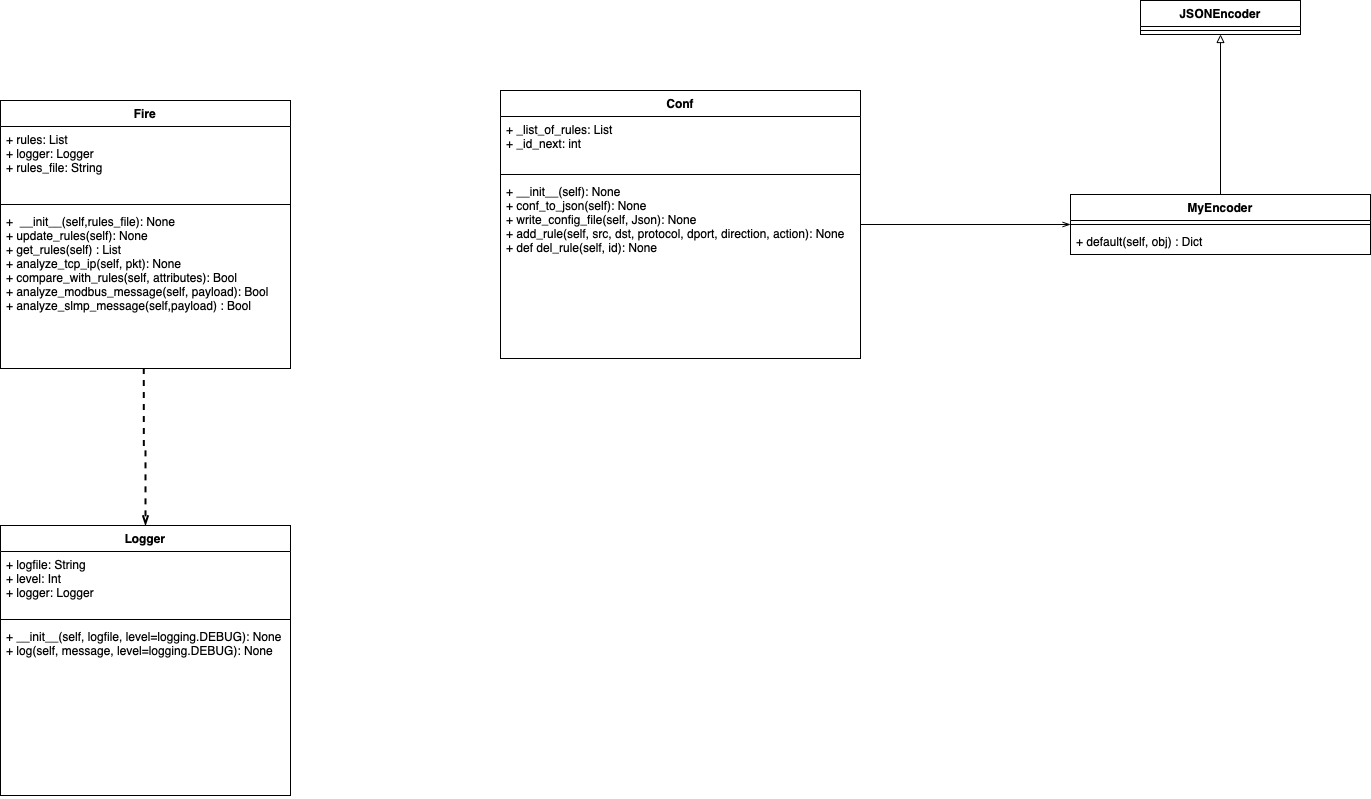

The diagram above was exported from draw.io. Its source (the exported page's mxGraphModel, read from the mxfile embedded in the PNG):
<mxGraphModel dx="1577" dy="1075" grid="1" gridSize="10" guides="1" tooltips="1" connect="1" arrows="1" fold="1" page="1" pageScale="1" pageWidth="826" pageHeight="1169" background="#ffffff" math="0" shadow="0">
  <root>
    <mxCell id="0" />
    <mxCell id="1" parent="0" />
    <mxCell id="ieAcFCltKed_SE3WK8Li-139" style="edgeStyle=orthogonalEdgeStyle;rounded=0;orthogonalLoop=1;jettySize=auto;html=1;exitX=0.494;exitY=0.997;exitDx=0;exitDy=0;entryX=0.5;entryY=0;entryDx=0;entryDy=0;endArrow=openThin;endFill=0;strokeWidth=2;exitPerimeter=0;dashed=1;" edge="1" parent="1" source="ieAcFCltKed_SE3WK8Li-117" target="ieAcFCltKed_SE3WK8Li-132">
      <mxGeometry relative="1" as="geometry" />
    </mxCell>
    <mxCell id="ieAcFCltKed_SE3WK8Li-114" value="Fire" style="swimlane;fontStyle=1;align=center;verticalAlign=top;childLayout=stackLayout;horizontal=1;startSize=26;horizontalStack=0;resizeParent=1;resizeParentMax=0;resizeLast=0;collapsible=1;marginBottom=0;" vertex="1" parent="1">
      <mxGeometry x="200" y="160" width="290" height="268" as="geometry" />
    </mxCell>
    <mxCell id="ieAcFCltKed_SE3WK8Li-115" value="+ rules: List&#10;+ logger: Logger&#10;+ rules_file: String" style="text;strokeColor=none;fillColor=none;align=left;verticalAlign=top;spacingLeft=4;spacingRight=4;overflow=hidden;rotatable=0;points=[[0,0.5],[1,0.5]];portConstraint=eastwest;" vertex="1" parent="ieAcFCltKed_SE3WK8Li-114">
      <mxGeometry y="26" width="290" height="74" as="geometry" />
    </mxCell>
    <mxCell id="ieAcFCltKed_SE3WK8Li-116" value="" style="line;strokeWidth=1;fillColor=none;align=left;verticalAlign=middle;spacingTop=-1;spacingLeft=3;spacingRight=3;rotatable=0;labelPosition=right;points=[];portConstraint=eastwest;" vertex="1" parent="ieAcFCltKed_SE3WK8Li-114">
      <mxGeometry y="100" width="290" height="8" as="geometry" />
    </mxCell>
    <mxCell id="ieAcFCltKed_SE3WK8Li-117" value="+  __init__(self,rules_file): None&#10;+ update_rules(self): None&#10;+ get_rules(self) : List&#10;+ analyze_tcp_ip(self, pkt): None&#10;+ compare_with_rules(self, attributes): Bool&#10;+ analyze_modbus_message(self, payload): Bool&#10;+ analyze_slmp_message(self,payload) : Bool" style="text;strokeColor=none;fillColor=none;align=left;verticalAlign=top;spacingLeft=4;spacingRight=4;overflow=hidden;rotatable=0;points=[[0,0.5],[1,0.5]];portConstraint=eastwest;" vertex="1" parent="ieAcFCltKed_SE3WK8Li-114">
      <mxGeometry y="108" width="290" height="160" as="geometry" />
    </mxCell>
    <mxCell id="ieAcFCltKed_SE3WK8Li-137" style="edgeStyle=orthogonalEdgeStyle;rounded=0;orthogonalLoop=1;jettySize=auto;html=1;entryX=0;entryY=0.5;entryDx=0;entryDy=0;endArrow=openThin;endFill=0;strokeWidth=1;" edge="1" parent="1" source="ieAcFCltKed_SE3WK8Li-119" target="ieAcFCltKed_SE3WK8Li-123">
      <mxGeometry relative="1" as="geometry" />
    </mxCell>
    <mxCell id="ieAcFCltKed_SE3WK8Li-119" value="Conf&#10;" style="swimlane;fontStyle=1;align=center;verticalAlign=top;childLayout=stackLayout;horizontal=1;startSize=26;horizontalStack=0;resizeParent=1;resizeParentMax=0;resizeLast=0;collapsible=1;marginBottom=0;" vertex="1" parent="1">
      <mxGeometry x="700" y="150" width="360" height="268" as="geometry" />
    </mxCell>
    <mxCell id="ieAcFCltKed_SE3WK8Li-120" value="+ _list_of_rules: List&#10;+ _id_next: int" style="text;strokeColor=none;fillColor=none;align=left;verticalAlign=top;spacingLeft=4;spacingRight=4;overflow=hidden;rotatable=0;points=[[0,0.5],[1,0.5]];portConstraint=eastwest;" vertex="1" parent="ieAcFCltKed_SE3WK8Li-119">
      <mxGeometry y="26" width="360" height="54" as="geometry" />
    </mxCell>
    <mxCell id="ieAcFCltKed_SE3WK8Li-121" value="" style="line;strokeWidth=1;fillColor=none;align=left;verticalAlign=middle;spacingTop=-1;spacingLeft=3;spacingRight=3;rotatable=0;labelPosition=right;points=[];portConstraint=eastwest;" vertex="1" parent="ieAcFCltKed_SE3WK8Li-119">
      <mxGeometry y="80" width="360" height="8" as="geometry" />
    </mxCell>
    <mxCell id="ieAcFCltKed_SE3WK8Li-122" value="+ __init__(self): None&#10;+ conf_to_json(self): None&#10;+ write_config_file(self, Json): None&#10;+ add_rule(self, src, dst, protocol, dport, direction, action): None&#10;+ def del_rule(self, id): None &#10;" style="text;strokeColor=none;fillColor=none;align=left;verticalAlign=top;spacingLeft=4;spacingRight=4;overflow=hidden;rotatable=0;points=[[0,0.5],[1,0.5]];portConstraint=eastwest;" vertex="1" parent="ieAcFCltKed_SE3WK8Li-119">
      <mxGeometry y="88" width="360" height="180" as="geometry" />
    </mxCell>
    <mxCell id="ieAcFCltKed_SE3WK8Li-136" style="edgeStyle=orthogonalEdgeStyle;rounded=0;orthogonalLoop=1;jettySize=auto;html=1;entryX=0.5;entryY=1;entryDx=0;entryDy=0;endArrow=block;endFill=0;" edge="1" parent="1" source="ieAcFCltKed_SE3WK8Li-123" target="ieAcFCltKed_SE3WK8Li-127">
      <mxGeometry relative="1" as="geometry" />
    </mxCell>
    <mxCell id="ieAcFCltKed_SE3WK8Li-123" value="MyEncoder" style="swimlane;fontStyle=1;align=center;verticalAlign=top;childLayout=stackLayout;horizontal=1;startSize=26;horizontalStack=0;resizeParent=1;resizeParentMax=0;resizeLast=0;collapsible=1;marginBottom=0;" vertex="1" parent="1">
      <mxGeometry x="1270" y="254" width="300" height="60" as="geometry" />
    </mxCell>
    <mxCell id="ieAcFCltKed_SE3WK8Li-125" value="" style="line;strokeWidth=1;fillColor=none;align=left;verticalAlign=middle;spacingTop=-1;spacingLeft=3;spacingRight=3;rotatable=0;labelPosition=right;points=[];portConstraint=eastwest;" vertex="1" parent="ieAcFCltKed_SE3WK8Li-123">
      <mxGeometry y="26" width="300" height="8" as="geometry" />
    </mxCell>
    <mxCell id="ieAcFCltKed_SE3WK8Li-126" value="+ default(self, obj) : Dict" style="text;strokeColor=none;fillColor=none;align=left;verticalAlign=top;spacingLeft=4;spacingRight=4;overflow=hidden;rotatable=0;points=[[0,0.5],[1,0.5]];portConstraint=eastwest;" vertex="1" parent="ieAcFCltKed_SE3WK8Li-123">
      <mxGeometry y="34" width="300" height="26" as="geometry" />
    </mxCell>
    <mxCell id="ieAcFCltKed_SE3WK8Li-127" value="JSONEncoder" style="swimlane;fontStyle=1;align=center;verticalAlign=top;childLayout=stackLayout;horizontal=1;startSize=26;horizontalStack=0;resizeParent=1;resizeParentMax=0;resizeLast=0;collapsible=1;marginBottom=0;" vertex="1" parent="1">
      <mxGeometry x="1340" y="60" width="160" height="34" as="geometry" />
    </mxCell>
    <mxCell id="ieAcFCltKed_SE3WK8Li-129" value="" style="line;strokeWidth=1;fillColor=none;align=left;verticalAlign=middle;spacingTop=-1;spacingLeft=3;spacingRight=3;rotatable=0;labelPosition=right;points=[];portConstraint=eastwest;" vertex="1" parent="ieAcFCltKed_SE3WK8Li-127">
      <mxGeometry y="26" width="160" height="8" as="geometry" />
    </mxCell>
    <mxCell id="ieAcFCltKed_SE3WK8Li-132" value="Logger" style="swimlane;fontStyle=1;align=center;verticalAlign=top;childLayout=stackLayout;horizontal=1;startSize=26;horizontalStack=0;resizeParent=1;resizeParentMax=0;resizeLast=0;collapsible=1;marginBottom=0;" vertex="1" parent="1">
      <mxGeometry x="200" y="585" width="290" height="270" as="geometry" />
    </mxCell>
    <mxCell id="ieAcFCltKed_SE3WK8Li-133" value="+ logfile: String&#10;+ level: Int&#10;+ logger: Logger&#10;" style="text;strokeColor=none;fillColor=none;align=left;verticalAlign=top;spacingLeft=4;spacingRight=4;overflow=hidden;rotatable=0;points=[[0,0.5],[1,0.5]];portConstraint=eastwest;" vertex="1" parent="ieAcFCltKed_SE3WK8Li-132">
      <mxGeometry y="26" width="290" height="64" as="geometry" />
    </mxCell>
    <mxCell id="ieAcFCltKed_SE3WK8Li-134" value="" style="line;strokeWidth=1;fillColor=none;align=left;verticalAlign=middle;spacingTop=-1;spacingLeft=3;spacingRight=3;rotatable=0;labelPosition=right;points=[];portConstraint=eastwest;" vertex="1" parent="ieAcFCltKed_SE3WK8Li-132">
      <mxGeometry y="90" width="290" height="8" as="geometry" />
    </mxCell>
    <mxCell id="ieAcFCltKed_SE3WK8Li-135" value="+ __init__(self, logfile, level=logging.DEBUG): None&#10;+ log(self, message, level=logging.DEBUG): None" style="text;strokeColor=none;fillColor=none;align=left;verticalAlign=top;spacingLeft=4;spacingRight=4;overflow=hidden;rotatable=0;points=[[0,0.5],[1,0.5]];portConstraint=eastwest;" vertex="1" parent="ieAcFCltKed_SE3WK8Li-132">
      <mxGeometry y="98" width="290" height="172" as="geometry" />
    </mxCell>
  </root>
</mxGraphModel>